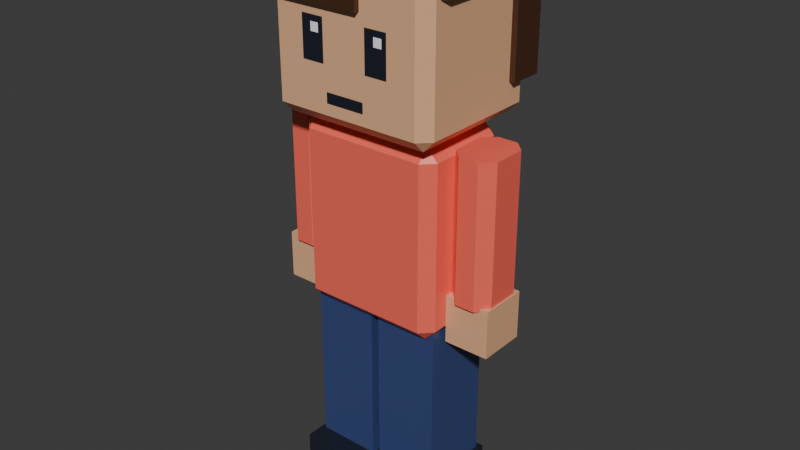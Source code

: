 # Source: avatar.blend  (saved by Blender 5.3.31; exported with 4.5.12 LTS)
import bpy
from mathutils import Matrix  # noqa: F401  (used for matrix-valued properties, if any)

bpy.ops.wm.read_factory_settings(use_empty=True)
scene = bpy.context.scene
scene.name = 'Scene'

# ---- collections
col_avatar = bpy.data.collections.new('avatar'); scene.collection.children.link(col_avatar)

# ---- materials (node trees are filled in below, after node groups)
mat_swap_shirt = bpy.data.materials.new('swap_shirt')
mat_swap_shirt.diffuse_color = (1.0, 0.147, 0.1022, 1.0)
mat_swap_shirt.roughness = 0.35
mat_swap_skin = bpy.data.materials.new('swap_skin')
mat_swap_skin.diffuse_color = (0.807, 0.4564, 0.2542, 1.0)
mat_swap_skin.roughness = 0.35
mat_swap_hair = bpy.data.materials.new('swap_hair')
mat_swap_hair.diffuse_color = (0.06848, 0.02732, 0.01298, 1.0)
mat_swap_hair.roughness = 0.35
mat_pal_night = bpy.data.materials.new('pal_night')
mat_pal_night.diffuse_color = (0.0137, 0.01764, 0.02956, 1.0)
mat_pal_night.roughness = 0.35
mat_pal_white = bpy.data.materials.new('pal_white')
mat_pal_white.diffuse_color = (1.0, 1.0, 1.0, 1.0)
mat_pal_white.roughness = 0.35
mat_swap_pants = bpy.data.materials.new('swap_pants')
mat_swap_pants.diffuse_color = (0.04231, 0.06848, 0.1946, 1.0)
mat_swap_pants.roughness = 0.35

# ---- material node trees
mat_swap_shirt.use_nodes = True; mat_swap_shirt.node_tree.nodes.clear()
_N = mat_swap_shirt.node_tree.nodes; _L = mat_swap_shirt.node_tree.links
n0 = _N.new('ShaderNodeBsdfPrincipled'); n0.name = 'Principled BSDF'; n0.location = (-200, 100)
n0.inputs[0].default_value = (1.0, 0.147, 0.1022, 1.0)
n0.inputs[2].default_value = 0.35
n0.inputs[10].default_value = 0.005
n1 = _N.new('ShaderNodeOutputMaterial'); n1.name = 'Material Output'; n1.location = (200, 100)
_L.new(n0.outputs[0], n1.inputs[0])
n1.is_active_output = True
mat_swap_skin.use_nodes = True; mat_swap_skin.node_tree.nodes.clear()
_N = mat_swap_skin.node_tree.nodes; _L = mat_swap_skin.node_tree.links
n0 = _N.new('ShaderNodeBsdfPrincipled'); n0.name = 'Principled BSDF'; n0.location = (-200, 100)
n0.inputs[0].default_value = (0.807, 0.4564, 0.2542, 1.0)
n0.inputs[2].default_value = 0.35
n0.inputs[10].default_value = 0.005
n1 = _N.new('ShaderNodeOutputMaterial'); n1.name = 'Material Output'; n1.location = (200, 100)
_L.new(n0.outputs[0], n1.inputs[0])
n1.is_active_output = True
mat_swap_hair.use_nodes = True; mat_swap_hair.node_tree.nodes.clear()
_N = mat_swap_hair.node_tree.nodes; _L = mat_swap_hair.node_tree.links
n0 = _N.new('ShaderNodeBsdfPrincipled'); n0.name = 'Principled BSDF'; n0.location = (-200, 100)
n0.inputs[0].default_value = (0.06848, 0.02732, 0.01298, 1.0)
n0.inputs[2].default_value = 0.35
n0.inputs[10].default_value = 0.005
n1 = _N.new('ShaderNodeOutputMaterial'); n1.name = 'Material Output'; n1.location = (200, 100)
_L.new(n0.outputs[0], n1.inputs[0])
n1.is_active_output = True
mat_pal_night.use_nodes = True; mat_pal_night.node_tree.nodes.clear()
_N = mat_pal_night.node_tree.nodes; _L = mat_pal_night.node_tree.links
n0 = _N.new('ShaderNodeBsdfPrincipled'); n0.name = 'Principled BSDF'; n0.location = (-200, 100)
n0.inputs[0].default_value = (0.0137, 0.01764, 0.02956, 1.0)
n0.inputs[2].default_value = 0.35
n0.inputs[10].default_value = 0.005
n1 = _N.new('ShaderNodeOutputMaterial'); n1.name = 'Material Output'; n1.location = (200, 100)
_L.new(n0.outputs[0], n1.inputs[0])
n1.is_active_output = True
mat_pal_white.use_nodes = True; mat_pal_white.node_tree.nodes.clear()
_N = mat_pal_white.node_tree.nodes; _L = mat_pal_white.node_tree.links
n0 = _N.new('ShaderNodeBsdfPrincipled'); n0.name = 'Principled BSDF'; n0.location = (-200, 100)
n0.inputs[0].default_value = (1.0, 1.0, 1.0, 1.0)
n0.inputs[2].default_value = 0.35
n0.inputs[10].default_value = 0.005
n1 = _N.new('ShaderNodeOutputMaterial'); n1.name = 'Material Output'; n1.location = (200, 100)
_L.new(n0.outputs[0], n1.inputs[0])
n1.is_active_output = True
mat_swap_pants.use_nodes = True; mat_swap_pants.node_tree.nodes.clear()
_N = mat_swap_pants.node_tree.nodes; _L = mat_swap_pants.node_tree.links
n0 = _N.new('ShaderNodeBsdfPrincipled'); n0.name = 'Principled BSDF'; n0.location = (-200, 100)
n0.inputs[0].default_value = (0.04231, 0.06848, 0.1946, 1.0)
n0.inputs[2].default_value = 0.35
n0.inputs[10].default_value = 0.005
n1 = _N.new('ShaderNodeOutputMaterial'); n1.name = 'Material Output'; n1.location = (200, 100)
_L.new(n0.outputs[0], n1.inputs[0])
n1.is_active_output = True

# ---- world
world_world = bpy.data.worlds.new('World'); scene.world = world_world
world_world.use_nodes = True; world_world.node_tree.nodes.clear()
_N = world_world.node_tree.nodes; _L = world_world.node_tree.links
n0 = _N.new('ShaderNodeOutputWorld'); n0.name = 'World Output'; n0.location = (200, 100)
n1 = _N.new('ShaderNodeBackground'); n1.name = 'Background'; n1.location = (-200, 100)
n1.inputs[0].default_value = (0.05088, 0.05088, 0.05088, 1.0)
_L.new(n1.outputs[0], n0.inputs[0])
n0.is_active_output = True
world_world.color = (0.05088, 0.05088, 0.05088)
world_world.sun_shadow_jitter_overblur = 0.0

# ---- meshes
me_body = bpy.data.meshes.new('body')
me_body.from_pydata([(-0.22, -0.18, -0.02), (-0.26, -0.14, -0.02), (-0.22, -0.14, -0.06), (0.22, -0.18, -0.02), (0.22, -0.14, -0.06), (0.26, -0.14, -0.02), (-0.26, 0.14, -0.02), (-0.22, 0.18, -0.02), (-0.22, 0.14, -0.06), (0.22, 0.18, -0.02), (0.26, 0.14, -0.02), (0.22, 0.14, -0.06), (-0.26, -0.14, 0.56), (-0.22, -0.18, 0.56), (-0.22, -0.14, 0.6), (0.22, -0.18, 0.56), (0.26, -0.14, 0.56), (0.22, -0.14, 0.6), (-0.26, 0.14, 0.56), (-0.22, 0.14, 0.6), (-0.22, 0.18, 0.56), (0.26, 0.14, 0.56), (0.22, 0.18, 0.56), (0.22, 0.14, 0.6)], [], [(0, 1, 2), (3, 4, 5), (6, 7, 8), (9, 10, 11), (12, 13, 14), (15, 16, 17), (18, 19, 20), (21, 22, 23), (3, 0, 2, 4), (1, 6, 8, 2), (7, 9, 11, 8), (10, 5, 4, 11), (18, 12, 14, 19), (13, 15, 17, 14), (16, 21, 23, 17), (22, 20, 19, 23), (12, 1, 0, 13), (5, 16, 15, 3), (6, 18, 20, 7), (21, 10, 9, 22), (0, 3, 15, 13), (2, 8, 11, 4), (1, 12, 18, 6), (5, 10, 21, 16), (7, 20, 22, 9), (14, 17, 23, 19)])
me_body.materials.append(mat_swap_shirt)
me_body.update()
me_head = bpy.data.meshes.new('head')
me_head.from_pydata([(-0.26, -0.25, 0.06), (-0.3, -0.21, 0.06), (-0.26, -0.21, 0.02), (0.26, -0.25, 0.06), (0.26, -0.21, 0.02), (0.3, -0.21, 0.06), (-0.3, 0.21, 0.06), (-0.26, 0.25, 0.06), (-0.26, 0.21, 0.02), (0.26, 0.25, 0.06), (0.3, 0.21, 0.06), (0.26, 0.21, 0.02), (-0.3, -0.21, 0.5), (-0.26, -0.25, 0.5), (-0.26, -0.21, 0.54), (0.26, -0.25, 0.5), (0.3, -0.21, 0.5), (0.26, -0.21, 0.54), (-0.3, 0.21, 0.5), (-0.26, 0.21, 0.54), (-0.26, 0.25, 0.5), (0.3, 0.21, 0.5), (0.26, 0.25, 0.5), (0.26, 0.21, 0.54)], [], [(0, 1, 2), (3, 4, 5), (6, 7, 8), (9, 10, 11), (12, 13, 14), (15, 16, 17), (18, 19, 20), (21, 22, 23), (3, 0, 2, 4), (1, 6, 8, 2), (7, 9, 11, 8), (10, 5, 4, 11), (18, 12, 14, 19), (13, 15, 17, 14), (16, 21, 23, 17), (22, 20, 19, 23), (12, 1, 0, 13), (5, 16, 15, 3), (6, 18, 20, 7), (21, 10, 9, 22), (0, 3, 15, 13), (2, 8, 11, 4), (1, 12, 18, 6), (5, 10, 21, 16), (7, 20, 22, 9), (14, 17, 23, 19)])
me_head.materials.append(mat_swap_skin)
me_head.update()
me_hair = bpy.data.meshes.new('hair')
me_hair.from_pydata([(0.32, 0.27, 0.47), (-0.32, 0.27, 0.47), (0.32, 0.15, 0.47), (-0.32, 0.15, 0.47), (0.32, 0.27, 0.14), (-0.32, 0.27, 0.14), (0.32, 0.15, 0.14), (-0.32, 0.15, 0.14), (-0.28, -0.21, 0.46), (-0.32, -0.17, 0.46), (0.32, -0.17, 0.46), (0.28, -0.21, 0.46), (-0.32, 0.23, 0.46), (-0.28, 0.27, 0.46), (0.28, 0.27, 0.46), (0.32, 0.23, 0.46), (-0.32, -0.17, 0.62), (-0.28, -0.21, 0.62), (0.28, -0.21, 0.62), (0.32, -0.17, 0.62), (-0.28, 0.27, 0.62), (-0.32, 0.23, 0.62), (0.32, 0.23, 0.62), (0.28, 0.27, 0.62), (-0.31, -0.27, 0.4), (0.06, -0.27, 0.4), (-0.31, -0.19, 0.4), (0.06, -0.19, 0.4), (-0.31, -0.27, 0.52), (0.06, -0.27, 0.52), (-0.31, -0.19, 0.52), (0.06, -0.19, 0.52)], [], [(3, 2, 0, 1), (6, 4, 0, 2), (7, 3, 1, 5), (5, 1, 0, 4), (7, 6, 2, 3), (7, 5, 4, 6), (16, 9, 8, 17), (10, 19, 18, 11), (12, 21, 20, 13), (22, 15, 14, 23), (8, 11, 18, 17), (8, 9, 12, 13, 14, 15, 10, 11), (9, 16, 21, 12), (10, 15, 22, 19), (13, 20, 23, 14), (16, 17, 18, 19, 22, 23, 20, 21), (24, 26, 27, 25), (28, 29, 31, 30), (24, 25, 29, 28), (26, 30, 31, 27), (24, 28, 30, 26), (25, 27, 31, 29)])
me_hair.materials.append(mat_swap_hair)
me_hair.update()
me_face = bpy.data.meshes.new('face')
me_face.from_pydata([(0.08, -0.252, 0.22), (0.16, -0.252, 0.22), (0.16, -0.252, 0.36), (0.08, -0.252, 0.36), (-0.16, -0.252, 0.22), (-0.08, -0.252, 0.22), (-0.08, -0.252, 0.36), (-0.16, -0.252, 0.36), (-0.07, -0.252, 0.1), (0.07, -0.252, 0.1), (0.07, -0.252, 0.135), (-0.07, -0.252, 0.135)], [], [(0, 1, 2, 3), (4, 5, 6, 7), (8, 9, 10, 11)])
me_face.materials.append(mat_pal_night)
me_face.update()
me_eye_shine = bpy.data.meshes.new('eye_shine')
me_eye_shine.from_pydata([(0.115, -0.254, 0.31), (0.145, -0.254, 0.31), (0.145, -0.254, 0.34), (0.115, -0.254, 0.34), (-0.125, -0.254, 0.31), (-0.095, -0.254, 0.31), (-0.095, -0.254, 0.34), (-0.125, -0.254, 0.34)], [], [(0, 1, 2, 3), (4, 5, 6, 7)])
me_eye_shine.materials.append(mat_pal_white)
me_eye_shine.update()
me_leg_l = bpy.data.meshes.new('leg_L')
me_leg_l.from_pydata([(-0.115, -0.13, -0.66), (0.115, -0.13, -0.66), (-0.115, 0.13, -0.66), (0.115, 0.13, -0.66), (-0.115, -0.13, 0.02), (0.115, -0.13, 0.02), (-0.115, 0.13, 0.02), (0.115, 0.13, 0.02)], [], [(0, 2, 3, 1), (4, 5, 7, 6), (0, 1, 5, 4), (2, 6, 7, 3), (0, 4, 6, 2), (1, 3, 7, 5)])
me_leg_l.materials.append(mat_swap_pants)
me_leg_l.update()
me_shoe_l = bpy.data.meshes.new('shoe_L')
me_shoe_l.from_pydata([(-0.13, 0.15, -0.78), (0.13, 0.15, -0.78), (-0.13, 0.15, -0.64), (0.13, 0.15, -0.64), (-0.09, -0.24, -0.78), (-0.13, -0.2, -0.78), (0.13, -0.2, -0.78), (0.09, -0.24, -0.78), (-0.13, -0.2, -0.64), (-0.09, -0.24, -0.64), (0.09, -0.24, -0.64), (0.13, -0.2, -0.64)], [], [(0, 2, 3, 1), (8, 5, 4, 9), (6, 11, 10, 7), (4, 7, 10, 9), (4, 5, 0, 1, 6, 7), (5, 8, 2, 0), (6, 1, 3, 11), (8, 9, 10, 11, 3, 2)])
me_shoe_l.materials.append(mat_pal_night)
me_shoe_l.update()
me_arm_l = bpy.data.meshes.new('arm_L')
me_arm_l.from_pydata([(-0.035, -0.1, -0.44), (-0.075, -0.06, -0.44), (0.075, -0.06, -0.44), (0.035, -0.1, -0.44), (-0.075, 0.06, -0.44), (-0.035, 0.1, -0.44), (0.035, 0.1, -0.44), (0.075, 0.06, -0.44), (-0.075, -0.06, 0.06), (-0.035, -0.1, 0.06), (0.035, -0.1, 0.06), (0.075, -0.06, 0.06), (-0.035, 0.1, 0.06), (-0.075, 0.06, 0.06), (0.075, 0.06, 0.06), (0.035, 0.1, 0.06)], [], [(8, 1, 0, 9), (2, 11, 10, 3), (4, 13, 12, 5), (14, 7, 6, 15), (0, 3, 10, 9), (0, 1, 4, 5, 6, 7, 2, 3), (1, 8, 13, 4), (2, 7, 14, 11), (5, 12, 15, 6), (8, 9, 10, 11, 14, 15, 12, 13)])
me_arm_l.materials.append(mat_swap_shirt)
me_arm_l.update()
me_hand_l = bpy.data.meshes.new('hand_L')
me_hand_l.from_pydata([(-0.08, -0.085, -0.6), (0.08, -0.085, -0.6), (-0.08, 0.085, -0.6), (0.08, 0.085, -0.6), (-0.08, -0.085, -0.43), (0.08, -0.085, -0.43), (-0.08, 0.085, -0.43), (0.08, 0.085, -0.43)], [], [(0, 2, 3, 1), (4, 5, 7, 6), (0, 1, 5, 4), (2, 6, 7, 3), (0, 4, 6, 2), (1, 3, 7, 5)])
me_hand_l.materials.append(mat_swap_skin)
me_hand_l.update()
me_leg_r = bpy.data.meshes.new('leg_R')
me_leg_r.from_pydata([(-0.115, -0.13, -0.66), (0.115, -0.13, -0.66), (-0.115, 0.13, -0.66), (0.115, 0.13, -0.66), (-0.115, -0.13, 0.02), (0.115, -0.13, 0.02), (-0.115, 0.13, 0.02), (0.115, 0.13, 0.02)], [], [(0, 2, 3, 1), (4, 5, 7, 6), (0, 1, 5, 4), (2, 6, 7, 3), (0, 4, 6, 2), (1, 3, 7, 5)])
me_leg_r.materials.append(mat_swap_pants)
me_leg_r.update()
me_shoe_r = bpy.data.meshes.new('shoe_R')
me_shoe_r.from_pydata([(-0.13, 0.15, -0.78), (0.13, 0.15, -0.78), (-0.13, 0.15, -0.64), (0.13, 0.15, -0.64), (-0.09, -0.24, -0.78), (-0.13, -0.2, -0.78), (0.13, -0.2, -0.78), (0.09, -0.24, -0.78), (-0.13, -0.2, -0.64), (-0.09, -0.24, -0.64), (0.09, -0.24, -0.64), (0.13, -0.2, -0.64)], [], [(0, 2, 3, 1), (8, 5, 4, 9), (6, 11, 10, 7), (4, 7, 10, 9), (4, 5, 0, 1, 6, 7), (5, 8, 2, 0), (6, 1, 3, 11), (8, 9, 10, 11, 3, 2)])
me_shoe_r.materials.append(mat_pal_night)
me_shoe_r.update()
me_arm_r = bpy.data.meshes.new('arm_R')
me_arm_r.from_pydata([(-0.035, -0.1, -0.44), (-0.075, -0.06, -0.44), (0.075, -0.06, -0.44), (0.035, -0.1, -0.44), (-0.075, 0.06, -0.44), (-0.035, 0.1, -0.44), (0.035, 0.1, -0.44), (0.075, 0.06, -0.44), (-0.075, -0.06, 0.06), (-0.035, -0.1, 0.06), (0.035, -0.1, 0.06), (0.075, -0.06, 0.06), (-0.035, 0.1, 0.06), (-0.075, 0.06, 0.06), (0.075, 0.06, 0.06), (0.035, 0.1, 0.06)], [], [(8, 1, 0, 9), (2, 11, 10, 3), (4, 13, 12, 5), (14, 7, 6, 15), (0, 3, 10, 9), (0, 1, 4, 5, 6, 7, 2, 3), (1, 8, 13, 4), (2, 7, 14, 11), (5, 12, 15, 6), (8, 9, 10, 11, 14, 15, 12, 13)])
me_arm_r.materials.append(mat_swap_shirt)
me_arm_r.update()
me_hand_r = bpy.data.meshes.new('hand_R')
me_hand_r.from_pydata([(-0.08, -0.085, -0.6), (0.08, -0.085, -0.6), (-0.08, 0.085, -0.6), (0.08, 0.085, -0.6), (-0.08, -0.085, -0.43), (0.08, -0.085, -0.43), (-0.08, 0.085, -0.43), (0.08, 0.085, -0.43)], [], [(0, 2, 3, 1), (4, 5, 7, 6), (0, 1, 5, 4), (2, 6, 7, 3), (0, 4, 6, 2), (1, 3, 7, 5)])
me_hand_r.materials.append(mat_swap_skin)
me_hand_r.update()

# ---- objects
ob_body = bpy.data.objects.new('body', me_body)
ob_head = bpy.data.objects.new('head', me_head)
ob_hair = bpy.data.objects.new('hair', me_hair)
ob_face = bpy.data.objects.new('face', me_face)
ob_eye_shine = bpy.data.objects.new('eye_shine', me_eye_shine)
ob_leg_l = bpy.data.objects.new('leg_L', me_leg_l)
ob_shoe_l = bpy.data.objects.new('shoe_L', me_shoe_l)
ob_arm_l = bpy.data.objects.new('arm_L', me_arm_l)
ob_hand_l = bpy.data.objects.new('hand_L', me_hand_l)
ob_leg_r = bpy.data.objects.new('leg_R', me_leg_r)
ob_shoe_r = bpy.data.objects.new('shoe_R', me_shoe_r)
ob_arm_r = bpy.data.objects.new('arm_R', me_arm_r)
ob_hand_r = bpy.data.objects.new('hand_R', me_hand_r)

# ---- transforms, parenting, visibility, modifiers, constraints
ob_body.location = (0.0, 0.0, 0.78)
ob_head.location = (0.0, 0.0, 1.38)
ob_hair.parent = ob_head
ob_hair.location = (0.0, 0.0, 0.0)
ob_face.parent = ob_head
ob_face.location = (0.0, 0.0, 0.0)
ob_eye_shine.parent = ob_head
ob_eye_shine.location = (0.0, 0.0, 0.0)
ob_leg_l.location = (0.13, 0.0, 0.78)
ob_shoe_l.parent = ob_leg_l
ob_shoe_l.location = (0.0, 0.0, 0.0)
ob_arm_l.location = (0.34, 0.0, 1.3)
ob_hand_l.parent = ob_arm_l
ob_hand_l.location = (0.0, 0.0, 0.0)
ob_leg_r.location = (-0.13, 0.0, 0.78)
ob_shoe_r.parent = ob_leg_r
ob_shoe_r.location = (0.0, 0.0, 0.0)
ob_arm_r.location = (-0.34, 0.0, 1.3)
ob_hand_r.parent = ob_arm_r
ob_hand_r.location = (0.0, 0.0, 0.0)

# ---- collection membership
col_avatar.objects.link(ob_body)
col_avatar.objects.link(ob_head)
col_avatar.objects.link(ob_hair)
col_avatar.objects.link(ob_face)
col_avatar.objects.link(ob_eye_shine)
col_avatar.objects.link(ob_leg_l)
col_avatar.objects.link(ob_shoe_l)
col_avatar.objects.link(ob_arm_l)
col_avatar.objects.link(ob_hand_l)
col_avatar.objects.link(ob_leg_r)
col_avatar.objects.link(ob_shoe_r)
col_avatar.objects.link(ob_arm_r)
col_avatar.objects.link(ob_hand_r)

# ---- scene / render settings (as saved in the file)
scene.frame_start = 1; scene.frame_end = 250; scene.frame_set(1)
scene.render.engine = 'BLENDER_EEVEE_NEXT'
scene.render.bake_bias = 0.0
scene.render.bake_samples = 0
scene.render.compositor_device = 'GPU'
scene.eevee.use_volume_custom_range = False
scene.eevee.fast_gi_thickness_near = 0.1
scene.eevee.fast_gi_thickness_far = 0.0
scene.eevee.ray_tracing_options.screen_trace_thickness = 0.1
bpy.context.view_layer.update()

# ---- added for rendering (the .blend has no active camera and no usable light): camera, sun
cam_auto = bpy.data.cameras.new('AutoCamera')
cam_auto.lens = 50.0
cam_auto.sensor_width = 36.0
cam_auto.clip_end = 1000.0
ob_auto_camera = bpy.data.objects.new('AutoCamera', cam_auto)
scene.collection.objects.link(ob_auto_camera)
ob_auto_camera.location = (2.06829, -2.48194, 2.65463)
ob_auto_camera.rotation_euler = (1.09748, -7.21219e-08, 0.694738)
scene.camera = ob_auto_camera
light_auto_sun = bpy.data.lights.new('AutoSun', 'SUN')
light_auto_sun.energy = 3.0
light_auto_sun.angle = 0.0523599
ob_auto_sun = bpy.data.objects.new('AutoSun', light_auto_sun)
scene.collection.objects.link(ob_auto_sun)
ob_auto_sun.rotation_euler = (0.872665, 0.174533, 0.523599)
bpy.context.view_layer.update()
